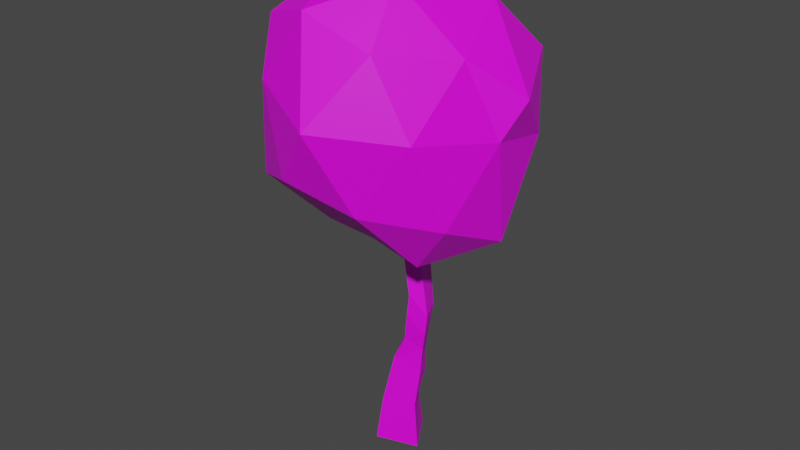 # Source: Arvore4.blend  (saved by Blender 2.93.21; exported with 4.5.12 LTS)
import bpy
from mathutils import Matrix  # noqa: F401  (used for matrix-valued properties, if any)

bpy.ops.wm.read_factory_settings(use_empty=True)
scene = bpy.context.scene
scene.name = 'Scene'

# ---- collections
col_alterados = bpy.data.collections.new('Alterados'); scene.collection.children.link(col_alterados)

# ---- images (referenced by path relative to the original .blend; pixels are not part of the script)
import os
ASSET_DIR = os.environ.get("B2B_ASSET_DIR", "")  # directory of the original .blend (textures are referenced by path, not embedded)
HERE = os.path.dirname(os.path.abspath(__file__))  # packed textures are extracted next to this script under _unpacked/

def load_image(name, relpath, width, height, colorspace="sRGB"):
    """Load a texture the original file referenced (path relative to the .blend, or extracted next to this script)."""
    p = next((c for c in (os.path.join(HERE, relpath), os.path.join(ASSET_DIR, relpath)) if relpath and os.path.exists(c)), "")
    if p:
        img = bpy.data.images.load(p, check_existing=True)
        img.name = name
    else:  # same state as the original file: an image datablock whose file is absent (Cycles renders it pink)
        img = bpy.data.images.new(name, width, height)
        img.source = "FILE"
        img.filepath = "//" + (relpath or name)
    img.colorspace_settings.name = colorspace
    return img
img_pallete_jpg = load_image('Pallete.jpg', 'Reference/Pallete.jpg', 1024, 1024, 'sRGB')

# ---- materials (node trees are filled in below, after node groups)
mat_mypalletecolors = bpy.data.materials.new('MyPalleteColors')
mat_mypalletecolors.use_transparent_shadow = False

# ---- material node trees
mat_mypalletecolors.use_nodes = True; mat_mypalletecolors.node_tree.nodes.clear()
_N = mat_mypalletecolors.node_tree.nodes; _L = mat_mypalletecolors.node_tree.links
n0 = _N.new('ShaderNodeBsdfPrincipled'); n0.name = 'Principled BSDF'; n0.location = (10, 300)
n0.distribution = 'GGX'
n0.subsurface_method = 'BURLEY'
n0.inputs[3].default_value = 1.45
n0.inputs[27].default_value = (0.0, 0.0, 0.0, 1.0)
n0.inputs[28].default_value = 1.0
n1 = _N.new('ShaderNodeOutputMaterial'); n1.name = 'Material Output'; n1.location = (300, 300)
n2 = _N.new('ShaderNodeTexImage'); n2.name = 'Image Texture'; n2.location = (-336, 298)
n2.image = img_pallete_jpg
_L.new(n0.outputs[0], n1.inputs[0])
_L.new(n2.outputs[0], n0.inputs[0])
n1.is_active_output = True

# ---- world
world_world = bpy.data.worlds.new('World'); scene.world = world_world
world_world.use_nodes = True; world_world.node_tree.nodes.clear()
_N = world_world.node_tree.nodes; _L = world_world.node_tree.links
n0 = _N.new('ShaderNodeOutputWorld'); n0.name = 'World Output'; n0.location = (300, 300)
n1 = _N.new('ShaderNodeBackground'); n1.name = 'Background'; n1.location = (10, 300)
n1.inputs[0].default_value = (0.05088, 0.05088, 0.05088, 1.0)
_L.new(n1.outputs[0], n0.inputs[0])
n0.is_active_output = True
world_world.color = (0.05088, 0.05088, 0.05088)
world_world.use_sun_shadow = False
world_world.sun_shadow_jitter_overblur = 0.0

# ---- meshes
me_icosphere_002 = bpy.data.meshes.new('Icosphere.002')
me_icosphere_002.from_pydata([(-1.078, -0.936, -1.824), (0.119, -0.1035, -0.9253), (0.2134, -1.655, -0.8793), (-1.461, -2.508, -0.4176), (-2.392, -0.8828, -0.6026), (-1.626, 0.4817, -1.147), (0.6286, -0.7352, 0.5356), (-0.4257, -2.155, 1.184), (-2.106, -1.93, 1.289), (-2.135, 0.1407, 0.8326), (-0.5391, 0.6884, 0.4929), (-0.8706, -0.6554, 1.96), (-0.3507, -1.453, -1.595), (-0.5839, -0.4995, -1.783), (0.3062, -0.6761, -1.34), (-0.8745, 0.6165, -1.603), (-1.444, -0.01291, -2.079), (-1.292, -1.743, -1.11), (-0.536, -2.315, -0.682), (-2.182, -0.9948, -1.708), (-2.289, -1.986, -0.7362), (-2.426, 0.09485, -1.88), (-0.382, 0.2525, -0.3181), (-1.308, 0.9779, -0.5398), (0.4626, -1.024, 0.07978), (0.3395, -0.0438, -0.1468), (-0.8835, -2.768, 0.3765), (0.05518, -2.077, 0.2573), (-2.705, -1.481, 0.3778), (-1.918, -2.295, 0.6278), (-2.344, 0.7331, -0.4682), (-2.783, -0.2231, -0.2886), (0.1144, 0.2801, 0.7888), (0.1393, -1.271, 1.027), (-1.313, -2.238, 1.518), (-2.329, -0.7999, 0.8917), (-1.673, 0.7178, 0.8394), (-0.05626, -0.4977, 1.534), (-0.7554, 0.1708, 1.385), (-0.591, -1.558, 1.838), (-1.561, -1.302, 1.864), (-1.675, -0.2177, 1.177), (-0.8845, -0.7532, -4.936), (-1.462, -0.9394, -4.936), (-1.658, -0.4196, -4.822), (-1.122, -0.3368, -4.861), (-0.876, -0.6701, -3.37), (-1.096, -0.7728, -3.23), (-1.254, -0.4352, -3.189), (-1.003, -0.4393, -3.505), (-0.8147, -0.7023, -3.097), (-1.031, -0.809, -2.828), (-1.17, -0.4866, -2.885), (-0.9237, -0.4852, -3.163), (-0.9358, -0.7519, -4.257), (-1.403, -0.8669, -4.303), (-1.586, -0.4639, -4.137), (-1.14, -0.4101, -4.293), (-0.9036, -0.676, -3.712), (-1.257, -0.7952, -3.579), (-1.384, -0.4113, -3.457), (-1.035, -0.3904, -3.868), (-0.8553, -0.7023, -2.306), (-1.071, -0.809, -2.037), (-1.234, -0.4866, -2.095), (-0.9925, -0.3798, -2.14), (-0.8963, -0.7023, -1.858), (-1.112, -0.809, -1.588), (-1.275, -0.4866, -1.646), (-1.034, -0.3798, -1.692), (-1.03, -0.7023, -1.373), (-1.246, -0.809, -1.104), (-1.409, -0.4866, -1.161), (-1.167, -0.3798, -1.207), (-0.7785, -0.7023, -2.793), (-0.9945, -0.809, -2.523), (-0.8846, -0.4325, -2.773), (-1.145, -0.4866, -2.581)], [], [(0, 13, 12), (1, 13, 15), (0, 12, 17), (0, 17, 19), (0, 19, 16), (1, 15, 22), (2, 14, 24), (3, 18, 26), (4, 20, 28), (5, 21, 30), (1, 22, 25), (2, 24, 27), (3, 26, 29), (4, 28, 31), (5, 30, 23), (6, 32, 37), (7, 33, 39), (8, 34, 40), (9, 35, 41), (10, 36, 38), (38, 41, 11), (38, 36, 41), (36, 9, 41), (41, 40, 11), (41, 35, 40), (35, 8, 40), (40, 39, 11), (40, 34, 39), (34, 7, 39), (39, 37, 11), (39, 33, 37), (33, 6, 37), (37, 38, 11), (37, 32, 38), (32, 10, 38), (23, 36, 10), (23, 30, 36), (30, 9, 36), (31, 35, 9), (31, 28, 35), (28, 8, 35), (29, 34, 8), (29, 26, 34), (26, 7, 34), (27, 33, 7), (27, 24, 33), (24, 6, 33), (25, 32, 6), (25, 22, 32), (22, 10, 32), (30, 31, 9), (30, 21, 31), (21, 4, 31), (28, 29, 8), (28, 20, 29), (20, 3, 29), (26, 27, 7), (26, 18, 27), (18, 2, 27), (24, 25, 6), (24, 14, 25), (14, 1, 25), (22, 23, 10), (22, 15, 23), (15, 5, 23), (16, 21, 5), (16, 19, 21), (19, 4, 21), (19, 20, 4), (19, 17, 20), (17, 3, 20), (17, 18, 3), (17, 12, 18), (12, 2, 18), (15, 16, 5), (15, 13, 16), (13, 0, 16), (12, 14, 2), (12, 13, 14), (13, 1, 14), (49, 46, 58, 61), (48, 49, 61, 60), (47, 48, 60, 59), (46, 47, 59, 58), (61, 58, 54, 57), (60, 61, 57, 56), (59, 60, 56, 55), (58, 59, 55, 54), (57, 54, 42, 45), (56, 57, 45, 44), (55, 56, 44, 43), (54, 55, 43, 42), (53, 50, 46, 49), (52, 53, 49, 48), (51, 52, 48, 47), (50, 51, 47, 46), (42, 43, 44, 45), (74, 76, 65, 62), (77, 75, 63, 64), (76, 77, 64, 65), (62, 65, 69, 66), (64, 63, 67, 68), (65, 64, 68, 69), (63, 62, 66, 67), (66, 69, 73, 70), (68, 67, 71, 72), (69, 68, 72, 73), (67, 66, 70, 71), (53, 52, 77, 76), (52, 51, 75, 77), (50, 53, 76, 74), (51, 50, 74, 75), (63, 75, 74, 62)])
_uv = me_icosphere_002.uv_layers.new(name='UVMap')
_uv.uv.foreach_set('vector', [0.05373, 0.3582, 0.0543, 0.3584, 0.05379, 0.3599, 0.05314, 0.3636, 0.05372, 0.364, 0.05321, 0.3658, 0.05373, 0.3582, 0.05379, 0.3599, 0.05296, 0.359, 0.05373, 0.3582, 0.05296, 0.359, 0.05302, 0.3567, 0.05373, 0.3582, 0.05302, 0.3567, 0.05413, 0.3565, 0.05314, 0.3636, 0.05321, 0.3658, 0.05272, 0.3643, 0.05372, 0.3611, 0.05356, 0.3628, 0.053, 0.3615, 0.05225, 0.3598, 0.05296, 0.3608, 0.05226, 0.3611, 0.05768, 0.359, 0.05768, 0.3603, 0.05706, 0.36, 0.05529, 0.3651, 0.05474, 0.3637, 0.05561, 0.3642, 0.05314, 0.3636, 0.05272, 0.3643, 0.05273, 0.3632, 0.05637, 0.3627, 0.0569, 0.3614, 0.0568, 0.3633, 0.05799, 0.3621, 0.05836, 0.3608, 0.05857, 0.3628, 0.05434, 0.3626, 0.0547, 0.3611, 0.0547, 0.3636, 0.05529, 0.3651, 0.05561, 0.3642, 0.05573, 0.366, 0.05706, 0.3605, 0.05606, 0.3608, 0.05655, 0.3594, 0.05738, 0.364, 0.05737, 0.3621, 0.05793, 0.3634, 0.05638, 0.355, 0.05706, 0.3558, 0.05627, 0.3563, 0.05487, 0.3574, 0.05543, 0.3561, 0.05541, 0.3576, 0.05538, 0.3604, 0.05473, 0.3587, 0.05567, 0.3592, 0.05567, 0.3592, 0.05541, 0.3576, 0.05621, 0.3579, 0.05567, 0.3592, 0.05473, 0.3587, 0.05541, 0.3576, 0.05473, 0.3587, 0.05487, 0.3574, 0.05541, 0.3576, 0.05541, 0.3576, 0.05627, 0.3563, 0.05621, 0.3579, 0.05541, 0.3576, 0.05543, 0.3561, 0.05627, 0.3563, 0.05543, 0.3561, 0.05638, 0.355, 0.05627, 0.3563, 0.05627, 0.3563, 0.05701, 0.3574, 0.05621, 0.3579, 0.05627, 0.3563, 0.05706, 0.3558, 0.05701, 0.3574, 0.05785, 0.3653, 0.05738, 0.364, 0.05793, 0.3634, 0.05701, 0.3574, 0.05655, 0.3594, 0.05621, 0.3579, 0.05793, 0.3634, 0.05737, 0.3621, 0.05793, 0.3613, 0.05737, 0.3621, 0.05713, 0.3608, 0.05793, 0.3613, 0.05655, 0.3594, 0.05567, 0.3592, 0.05621, 0.3579, 0.05655, 0.3594, 0.05606, 0.3608, 0.05567, 0.3592, 0.05606, 0.3608, 0.05538, 0.3604, 0.05567, 0.3592, 0.05573, 0.366, 0.05637, 0.3648, 0.05631, 0.3664, 0.05573, 0.366, 0.05561, 0.3642, 0.05637, 0.3648, 0.05561, 0.3642, 0.05621, 0.3635, 0.05637, 0.3648, 0.05548, 0.3624, 0.05604, 0.362, 0.05621, 0.3635, 0.05548, 0.3624, 0.0556, 0.3608, 0.05604, 0.362, 0.05862, 0.3649, 0.059, 0.3634, 0.05907, 0.3652, 0.05857, 0.3628, 0.05907, 0.3618, 0.059, 0.3634, 0.05857, 0.3628, 0.05836, 0.3608, 0.05907, 0.3618, 0.057, 0.3655, 0.05738, 0.364, 0.05785, 0.3653, 0.0568, 0.3633, 0.05737, 0.3621, 0.05738, 0.364, 0.0568, 0.3633, 0.0569, 0.3614, 0.05737, 0.3621, 0.0569, 0.3614, 0.05713, 0.3608, 0.05737, 0.3621, 0.05273, 0.3632, 0.05215, 0.3635, 0.05266, 0.3616, 0.05273, 0.3632, 0.05272, 0.3643, 0.05215, 0.3635, 0.05272, 0.3643, 0.05216, 0.3648, 0.05215, 0.3635, 0.05561, 0.3642, 0.05548, 0.3624, 0.05621, 0.3635, 0.05561, 0.3642, 0.05474, 0.3637, 0.05548, 0.3624, 0.05539, 0.3691, 0.05609, 0.3681, 0.0561, 0.3695, 0.05862, 0.3649, 0.05857, 0.3628, 0.059, 0.3634, 0.05862, 0.3649, 0.05793, 0.3639, 0.05857, 0.3628, 0.05793, 0.3639, 0.05799, 0.3621, 0.05857, 0.3628, 0.057, 0.3655, 0.0568, 0.3633, 0.05738, 0.364, 0.057, 0.3655, 0.05654, 0.3645, 0.0568, 0.3633, 0.05654, 0.3645, 0.05637, 0.3627, 0.0568, 0.3633, 0.053, 0.3615, 0.05273, 0.3632, 0.05266, 0.3616, 0.053, 0.3615, 0.05356, 0.3628, 0.05273, 0.3632, 0.05356, 0.3628, 0.05314, 0.3636, 0.05273, 0.3632, 0.05272, 0.3643, 0.05257, 0.3663, 0.05216, 0.3648, 0.05272, 0.3643, 0.05321, 0.3658, 0.05257, 0.3663, 0.05516, 0.3664, 0.05529, 0.3651, 0.05573, 0.366, 0.05473, 0.365, 0.05474, 0.3637, 0.05529, 0.3651, 0.05413, 0.3565, 0.05302, 0.3567, 0.05357, 0.355, 0.0556, 0.3673, 0.05609, 0.3681, 0.05539, 0.3691, 0.0556, 0.3673, 0.0561, 0.3664, 0.05609, 0.3681, 0.05302, 0.3567, 0.05296, 0.359, 0.05215, 0.3579, 0.05296, 0.359, 0.05225, 0.3598, 0.05215, 0.3579, 0.05296, 0.359, 0.05296, 0.3608, 0.05225, 0.3598, 0.05296, 0.359, 0.05379, 0.3599, 0.05296, 0.3608, 0.05379, 0.3599, 0.05384, 0.3611, 0.05296, 0.3608, 0.05516, 0.3664, 0.05473, 0.365, 0.05529, 0.3651, 0.05473, 0.3568, 0.0543, 0.3584, 0.05413, 0.3565, 0.0543, 0.3584, 0.05373, 0.3582, 0.05413, 0.3565, 0.05379, 0.3599, 0.05458, 0.36, 0.05384, 0.3611, 0.05379, 0.3599, 0.0543, 0.3584, 0.05458, 0.36, 0.05372, 0.364, 0.05314, 0.3636, 0.05356, 0.3628, 0.6963, 0.09806, 0.6965, 0.09805, 0.6966, 0.09839, 0.6963, 0.09849, 0.6976, 0.1016, 0.6977, 0.1016, 0.6978, 0.102, 0.6975, 0.102, 0.6966, 0.1019, 0.6968, 0.1019, 0.6968, 0.1023, 0.6966, 0.1022, 0.6947, 0.09737, 0.6945, 0.0974, 0.6945, 0.09707, 0.6947, 0.09701, 0.6963, 0.09849, 0.6966, 0.09839, 0.6967, 0.09883, 0.6963, 0.09896, 0.6975, 0.102, 0.6978, 0.102, 0.6978, 0.1025, 0.6975, 0.1025, 0.6966, 0.1022, 0.6968, 0.1023, 0.6968, 0.1027, 0.6965, 0.1026, 0.6947, 0.09701, 0.6945, 0.09707, 0.6944, 0.09663, 0.6947, 0.09655, 0.6963, 0.09896, 0.6967, 0.09883, 0.6968, 0.09955, 0.6963, 0.09974, 0.6975, 0.1025, 0.6978, 0.1025, 0.6979, 0.1032, 0.6974, 0.1032, 0.6965, 0.1026, 0.6968, 0.1027, 0.6968, 0.1035, 0.6963, 0.1033, 0.6947, 0.09655, 0.6944, 0.09663, 0.6942, 0.0959, 0.6947, 0.09578, 0.6964, 0.09767, 0.6965, 0.09772, 0.6965, 0.09805, 0.6963, 0.09806, 0.6976, 0.1012, 0.6977, 0.1012, 0.6977, 0.1016, 0.6976, 0.1016, 0.6966, 0.1015, 0.6968, 0.1015, 0.6968, 0.1019, 0.6966, 0.1019, 0.6947, 0.09769, 0.6945, 0.09771, 0.6945, 0.0974, 0.6947, 0.09737, 0.6945, 0.1025, 0.695, 0.1025, 0.695, 0.1035, 0.6945, 0.1035, 0.6965, 0.09772, 0.6964, 0.09767, 0.6964, 0.09767, 0.6965, 0.09772, 0.6972, 0.1014, 0.6966, 0.1015, 0.6966, 0.1015, 0.6968, 0.1015, 0.6977, 0.1012, 0.6972, 0.1014, 0.6976, 0.1012, 0.6977, 0.1012, 0.6965, 0.09772, 0.6964, 0.09767, 0.6964, 0.09767, 0.6965, 0.09772, 0.6968, 0.1015, 0.6966, 0.1015, 0.6966, 0.1015, 0.6968, 0.1015, 0.6977, 0.1012, 0.6976, 0.1012, 0.6976, 0.1012, 0.6977, 0.1012, 0.6945, 0.09771, 0.6947, 0.09769, 0.6947, 0.09769, 0.6945, 0.09771, 0.6965, 0.09772, 0.6964, 0.09767, 0.6964, 0.09767, 0.6965, 0.09772, 0.6968, 0.1015, 0.6966, 0.1015, 0.6966, 0.1015, 0.6968, 0.1015, 0.6977, 0.1012, 0.6976, 0.1012, 0.6976, 0.1012, 0.6977, 0.1012, 0.6945, 0.09771, 0.6947, 0.09769, 0.6947, 0.09769, 0.6945, 0.09771, 0.6977, 0.1012, 0.6976, 0.1012, 0.6972, 0.1014, 0.6977, 0.1012, 0.6968, 0.1015, 0.6966, 0.1015, 0.6966, 0.1015, 0.6972, 0.1014, 0.6965, 0.09772, 0.6964, 0.09767, 0.6964, 0.09767, 0.6965, 0.09772, 0.6945, 0.09771, 0.6947, 0.09769, 0.6947, 0.09769, 0.6945, 0.09771, 0.6966, 0.1015, 0.6966, 0.1015, 0.6947, 0.09769, 0.6965, 0.09772])
me_icosphere_002.materials.append(mat_mypalletecolors)
me_icosphere_002.use_remesh_fix_poles = True
me_icosphere_002.use_remesh_preserve_attributes = False
me_icosphere_002.use_mirror_vertex_groups = False
me_icosphere_002.update()

# ---- objects
ob_icosphere_002 = bpy.data.objects.new('Icosphere.002', me_icosphere_002)

# ---- transforms, parenting, visibility, modifiers, constraints
ob_icosphere_002.location = (1.326, 1.361, 3.309)
ob_icosphere_002.scale = (0.6672, 0.6672, 0.6672)
ob_icosphere_002.lineart.crease_threshold = 0.0

# ---- collection membership
scene.collection.objects.link(ob_icosphere_002)

# ---- scene / render settings (as saved in the file)
scene.frame_start = 1; scene.frame_end = 250; scene.frame_set(1)
scene.render.engine = 'BLENDER_EEVEE_NEXT'
scene.cycles.use_denoising = False
scene.cycles.samples = 128
scene.cycles.sampling_pattern = 'TABULATED_SOBOL'
scene.cycles.use_adaptive_sampling = False
scene.cycles.use_light_tree = False
scene.view_settings.view_transform = 'Filmic'
bpy.context.view_layer.update()

# ---- added for rendering (the .blend has no active camera and no usable light): camera, sun
cam_auto = bpy.data.cameras.new('AutoCamera')
cam_auto.lens = 50.0
cam_auto.sensor_width = 36.0
cam_auto.clip_end = 1000.0
ob_auto_camera = bpy.data.objects.new('AutoCamera', cam_auto)
scene.collection.objects.link(ob_auto_camera)
ob_auto_camera.location = (5.88978, -5.57543, 6.54229)
ob_auto_camera.rotation_euler = (1.09748, -7.21219e-08, 0.694738)
scene.camera = ob_auto_camera
light_auto_sun = bpy.data.lights.new('AutoSun', 'SUN')
light_auto_sun.energy = 3.0
light_auto_sun.angle = 0.0523599
ob_auto_sun = bpy.data.objects.new('AutoSun', light_auto_sun)
scene.collection.objects.link(ob_auto_sun)
ob_auto_sun.rotation_euler = (0.872665, 0.174533, 0.523599)
bpy.context.view_layer.update()
